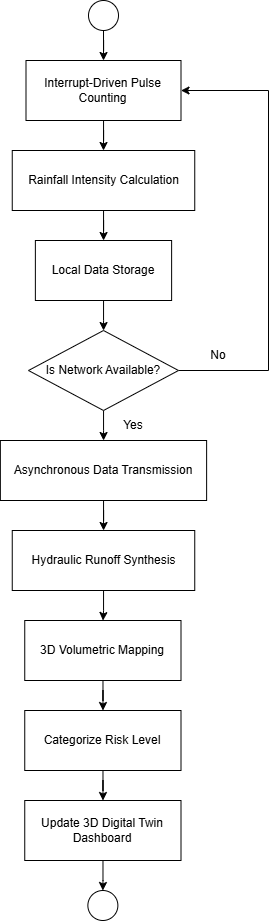

The diagram above was exported from draw.io. Its source (the exported page's mxGraphModel, read from the mxfile embedded in the PNG):
<mxGraphModel dx="642" dy="460" grid="1" gridSize="10" guides="1" tooltips="1" connect="1" arrows="1" fold="1" page="1" pageScale="1" pageWidth="850" pageHeight="1100" math="0" shadow="0">
  <root>
    <mxCell id="0" />
    <mxCell id="1" parent="0" />
    <mxCell id="jxiSO61M7ETVUsteNodI-10" edge="1" parent="1" source="jxiSO61M7ETVUsteNodI-1" style="edgeStyle=orthogonalEdgeStyle;rounded=0;orthogonalLoop=1;jettySize=auto;html=1;entryX=0.5;entryY=0;entryDx=0;entryDy=0;" target="jxiSO61M7ETVUsteNodI-2">
      <mxGeometry relative="1" as="geometry" />
    </mxCell>
    <mxCell id="jxiSO61M7ETVUsteNodI-1" parent="1" style="ellipse;whiteSpace=wrap;html=1;aspect=fixed;" value="" vertex="1">
      <mxGeometry height="30" width="30" x="380" y="80" as="geometry" />
    </mxCell>
    <mxCell id="jxiSO61M7ETVUsteNodI-11" edge="1" parent="1" source="jxiSO61M7ETVUsteNodI-2" style="edgeStyle=orthogonalEdgeStyle;rounded=0;orthogonalLoop=1;jettySize=auto;html=1;entryX=0.5;entryY=0;entryDx=0;entryDy=0;" target="jxiSO61M7ETVUsteNodI-4">
      <mxGeometry relative="1" as="geometry" />
    </mxCell>
    <mxCell id="jxiSO61M7ETVUsteNodI-2" parent="1" style="rounded=0;whiteSpace=wrap;html=1;" value="Interrupt-Driven Pulse Counting" vertex="1">
      <mxGeometry height="60" width="155" x="317.5" y="140" as="geometry" />
    </mxCell>
    <mxCell id="jxiSO61M7ETVUsteNodI-12" edge="1" parent="1" source="jxiSO61M7ETVUsteNodI-4" style="edgeStyle=orthogonalEdgeStyle;rounded=0;orthogonalLoop=1;jettySize=auto;html=1;" target="jxiSO61M7ETVUsteNodI-5" value="">
      <mxGeometry relative="1" as="geometry" />
    </mxCell>
    <mxCell id="jxiSO61M7ETVUsteNodI-4" parent="1" style="rounded=0;whiteSpace=wrap;html=1;" value="Rainfall Intensity Calculation" vertex="1">
      <mxGeometry height="60" width="182.5" x="303.75" y="230" as="geometry" />
    </mxCell>
    <mxCell id="jxiSO61M7ETVUsteNodI-13" edge="1" parent="1" source="jxiSO61M7ETVUsteNodI-5" style="edgeStyle=orthogonalEdgeStyle;rounded=0;orthogonalLoop=1;jettySize=auto;html=1;" target="jxiSO61M7ETVUsteNodI-7" value="">
      <mxGeometry relative="1" as="geometry" />
    </mxCell>
    <mxCell id="jxiSO61M7ETVUsteNodI-5" parent="1" style="rounded=0;whiteSpace=wrap;html=1;" value="Local Data Storage" vertex="1">
      <mxGeometry height="60" width="136.25" x="326.87" y="320" as="geometry" />
    </mxCell>
    <mxCell id="jxiSO61M7ETVUsteNodI-8" edge="1" parent="1" source="jxiSO61M7ETVUsteNodI-7" style="edgeStyle=orthogonalEdgeStyle;rounded=0;orthogonalLoop=1;jettySize=auto;html=1;entryX=1;entryY=0.5;entryDx=0;entryDy=0;" target="jxiSO61M7ETVUsteNodI-2">
      <mxGeometry relative="1" as="geometry">
        <Array as="points">
          <mxPoint x="560" y="450" />
          <mxPoint x="560" y="170" />
        </Array>
      </mxGeometry>
    </mxCell>
    <mxCell id="jxiSO61M7ETVUsteNodI-15" edge="1" parent="1" source="jxiSO61M7ETVUsteNodI-7" style="edgeStyle=orthogonalEdgeStyle;rounded=0;orthogonalLoop=1;jettySize=auto;html=1;" target="jxiSO61M7ETVUsteNodI-14" value="">
      <mxGeometry relative="1" as="geometry" />
    </mxCell>
    <mxCell id="jxiSO61M7ETVUsteNodI-7" parent="1" style="rhombus;whiteSpace=wrap;html=1;" value="Is Network Available?" vertex="1">
      <mxGeometry height="80" width="150" x="320" y="410" as="geometry" />
    </mxCell>
    <mxCell id="jxiSO61M7ETVUsteNodI-9" parent="1" style="text;html=1;whiteSpace=wrap;strokeColor=none;fillColor=none;align=center;verticalAlign=middle;rounded=0;" value="No" vertex="1">
      <mxGeometry height="30" width="60" x="480" y="420" as="geometry" />
    </mxCell>
    <mxCell id="jxiSO61M7ETVUsteNodI-17" edge="1" parent="1" source="jxiSO61M7ETVUsteNodI-14" style="edgeStyle=orthogonalEdgeStyle;rounded=0;orthogonalLoop=1;jettySize=auto;html=1;" target="jxiSO61M7ETVUsteNodI-16" value="">
      <mxGeometry relative="1" as="geometry" />
    </mxCell>
    <mxCell id="jxiSO61M7ETVUsteNodI-14" parent="1" style="rounded=0;whiteSpace=wrap;html=1;" value="Asynchronous Data Transmission" vertex="1">
      <mxGeometry height="60" width="206.25" x="291.87" y="520" as="geometry" />
    </mxCell>
    <mxCell id="jxiSO61M7ETVUsteNodI-19" edge="1" parent="1" source="jxiSO61M7ETVUsteNodI-16" style="edgeStyle=orthogonalEdgeStyle;rounded=0;orthogonalLoop=1;jettySize=auto;html=1;" target="jxiSO61M7ETVUsteNodI-18" value="">
      <mxGeometry relative="1" as="geometry" />
    </mxCell>
    <mxCell id="jxiSO61M7ETVUsteNodI-16" parent="1" style="rounded=0;whiteSpace=wrap;html=1;" value="Hydraulic Runoff Synthesis" vertex="1">
      <mxGeometry height="60" width="182.5" x="303.75" y="610" as="geometry" />
    </mxCell>
    <mxCell id="jxiSO61M7ETVUsteNodI-30" edge="1" parent="1" source="jxiSO61M7ETVUsteNodI-18" style="edgeStyle=orthogonalEdgeStyle;rounded=0;orthogonalLoop=1;jettySize=auto;html=1;" target="jxiSO61M7ETVUsteNodI-28" value="">
      <mxGeometry relative="1" as="geometry" />
    </mxCell>
    <mxCell id="jxiSO61M7ETVUsteNodI-18" parent="1" style="rounded=0;whiteSpace=wrap;html=1;" value="3D Volumetric Mapping" vertex="1">
      <mxGeometry height="60" width="156.25" x="316.25" y="700" as="geometry" />
    </mxCell>
    <mxCell id="jxiSO61M7ETVUsteNodI-31" edge="1" parent="1" source="jxiSO61M7ETVUsteNodI-28" style="edgeStyle=orthogonalEdgeStyle;rounded=0;orthogonalLoop=1;jettySize=auto;html=1;" target="jxiSO61M7ETVUsteNodI-29" value="">
      <mxGeometry relative="1" as="geometry" />
    </mxCell>
    <mxCell id="jxiSO61M7ETVUsteNodI-28" parent="1" style="rounded=0;whiteSpace=wrap;html=1;" value="Categorize Risk Level" vertex="1">
      <mxGeometry height="60" width="156.25" x="316.25" y="790" as="geometry" />
    </mxCell>
    <mxCell id="jxiSO61M7ETVUsteNodI-33" edge="1" parent="1" source="jxiSO61M7ETVUsteNodI-29" style="edgeStyle=orthogonalEdgeStyle;rounded=0;orthogonalLoop=1;jettySize=auto;html=1;" target="jxiSO61M7ETVUsteNodI-32" value="">
      <mxGeometry relative="1" as="geometry" />
    </mxCell>
    <mxCell id="jxiSO61M7ETVUsteNodI-29" parent="1" style="rounded=0;whiteSpace=wrap;html=1;" value="Update 3D Digital Twin Dashboard" vertex="1">
      <mxGeometry height="60" width="156.25" x="316.25" y="880" as="geometry" />
    </mxCell>
    <mxCell id="jxiSO61M7ETVUsteNodI-32" parent="1" style="ellipse;whiteSpace=wrap;html=1;aspect=fixed;fillColor=none;" value="" vertex="1">
      <mxGeometry height="30" width="30" x="379.37" y="970" as="geometry" />
    </mxCell>
    <mxCell id="jxiSO61M7ETVUsteNodI-34" parent="1" style="text;html=1;whiteSpace=wrap;strokeColor=none;fillColor=none;align=center;verticalAlign=middle;rounded=0;" value="Yes" vertex="1">
      <mxGeometry height="30" width="60" x="395" y="490" as="geometry" />
    </mxCell>
  </root>
</mxGraphModel>